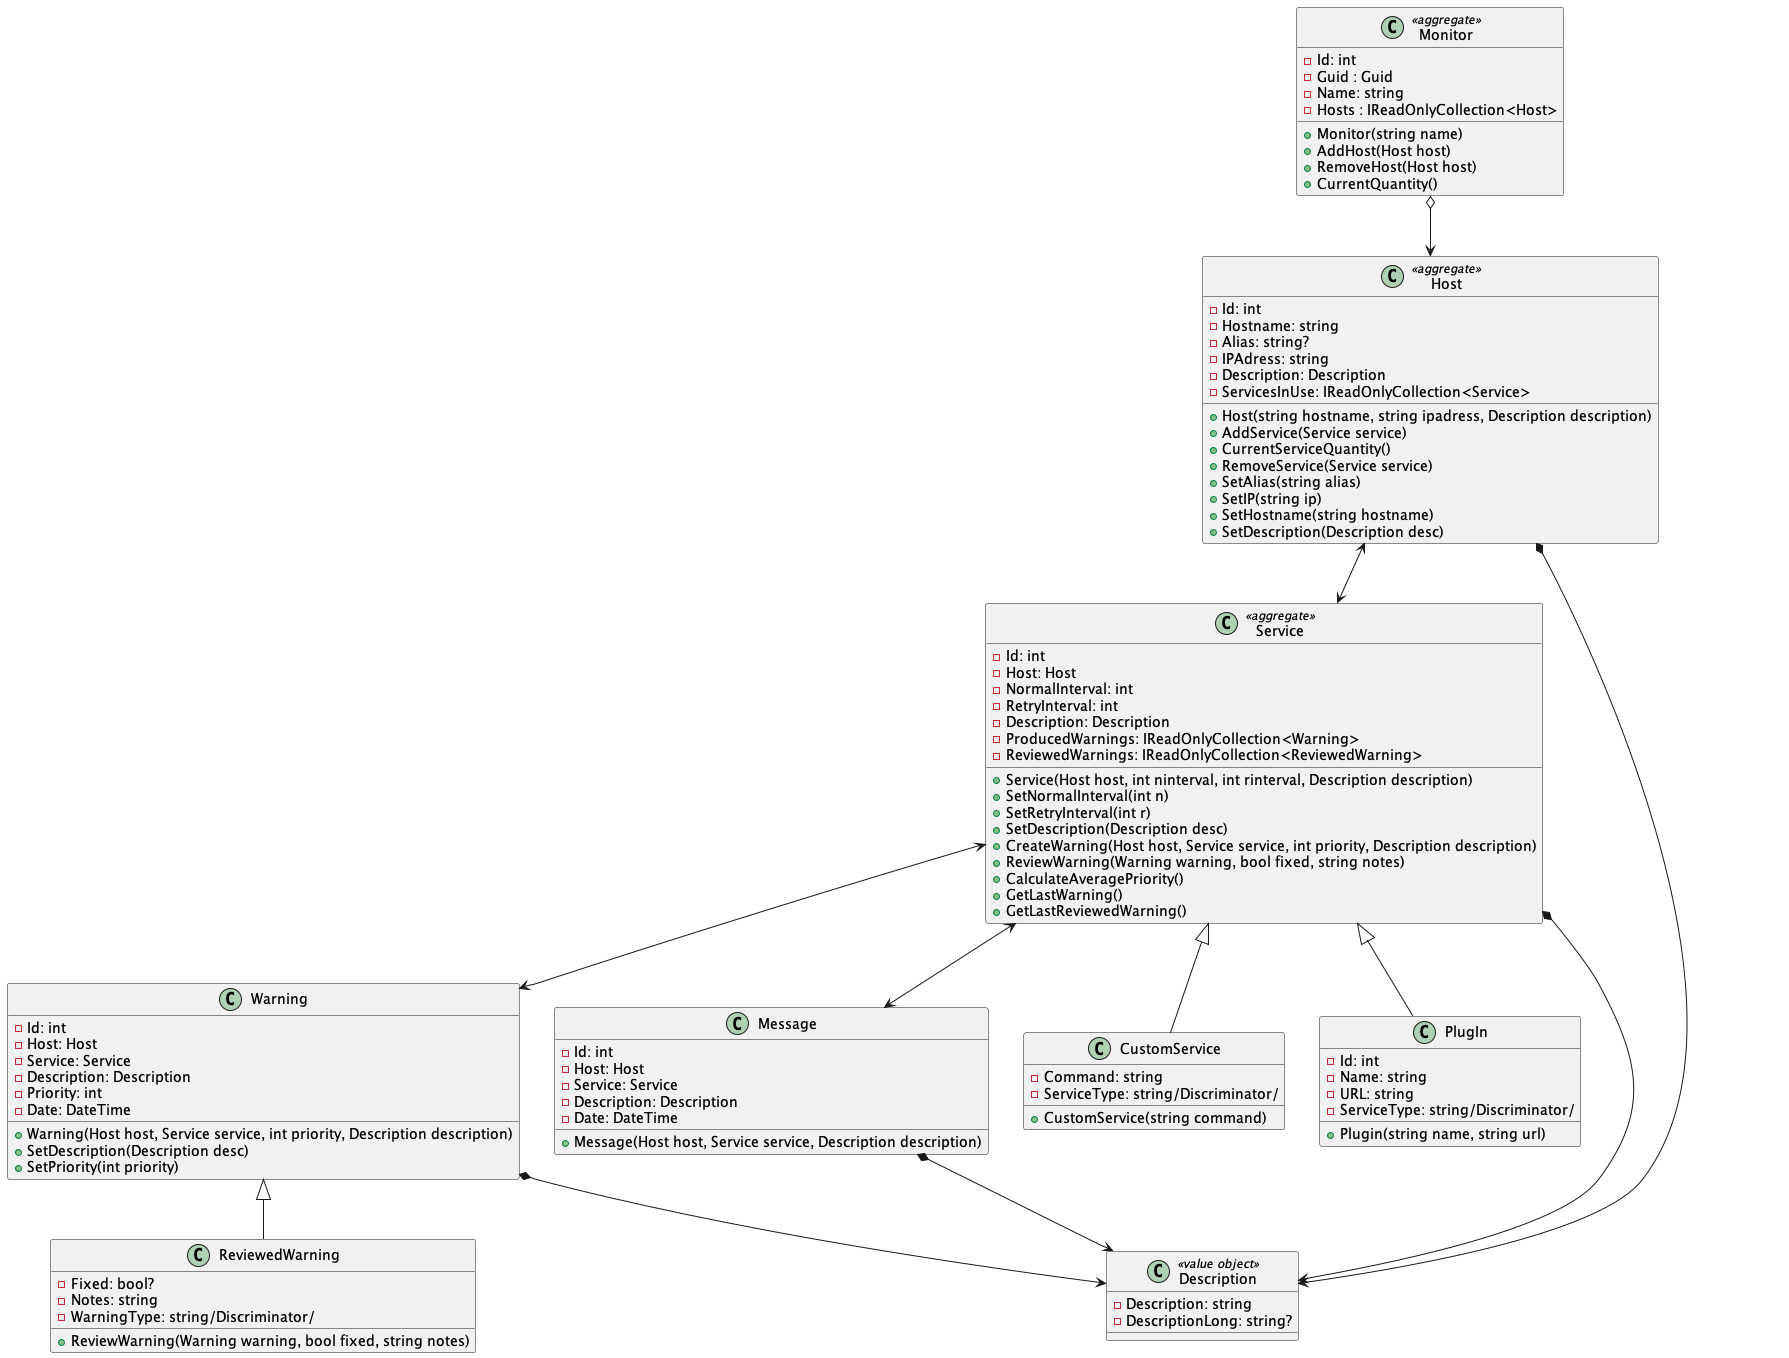

The diagram above was rendered by PlantUML. Its source (embedded in the PNG):
@startuml

class Monitor <<aggregate>>{
    - Id: int
    - Guid : Guid
    - Name: string
    - Hosts : IReadOnlyCollection<Host>
    + Monitor(string name)
    + AddHost(Host host)
    + RemoveHost(Host host)
    + CurrentQuantity()
}
class Message{
    -Id: int
    -Host: Host
    -Service: Service
    -Description: Description
    -Date: DateTime
    +Message(Host host, Service service, Description description)
}
class Host <<aggregate>>{
    -Id: int
    -Hostname: string
    -Alias: string?
    -IPAdress: string
    -Description: Description
    -ServicesInUse: IReadOnlyCollection<Service>
    +Host(string hostname, string ipadress, Description description)
    +AddService(Service service)
    +CurrentServiceQuantity()
    +RemoveService(Service service)
    +SetAlias(string alias)
    +SetIP(string ip)
    +SetHostname(string hostname)
    +SetDescription(Description desc)
}
class Service<<aggregate>>{
    -Id: int
    -Host: Host
    -NormalInterval: int
    -RetryInterval: int
    -Description: Description
    -ProducedWarnings: IReadOnlyCollection<Warning>
    -ReviewedWarnings: IReadOnlyCollection<ReviewedWarning>
    +Service(Host host, int ninterval, int rinterval, Description description)
    +SetNormalInterval(int n)
    +SetRetryInterval(int r)
    +SetDescription(Description desc)
    +CreateWarning(Host host, Service service, int priority, Description description)
    +ReviewWarning(Warning warning, bool fixed, string notes)
    +CalculateAveragePriority()
    +GetLastWarning()
    +GetLastReviewedWarning()

}

class CustomService{
    -Command: string
    -ServiceType: string/Discriminator/
    +CustomService(string command)
}

class PlugIn{
    -Id: int
    -Name: string
    -URL: string
    -ServiceType: string/Discriminator/
    +Plugin(string name, string url)
}

class Description <<value object>>{
    -Description: string
    -DescriptionLong: string?
}

class Warning{
    -Id: int
    -Host: Host
    -Service: Service
    -Description: Description
    -Priority: int
    -Date: DateTime
    +Warning(Host host, Service service, int priority, Description description)
    +SetDescription(Description desc)
    +SetPriority(int priority)
    
}

class ReviewedWarning{
    -Fixed: bool?
    -Notes: string
    -WarningType: string/Discriminator/
    +ReviewWarning(Warning warning, bool fixed, string notes)
}



ReviewedWarning -up-|> Warning
CustomService -up-|> Service
PlugIn -up-|> Service
Host *--> Description
Service *--> Description
Warning *--> Description
Message *--> Description
Host <--> Service
Monitor o--> Host
Service <--> Warning
Service <--> Message

@enduml